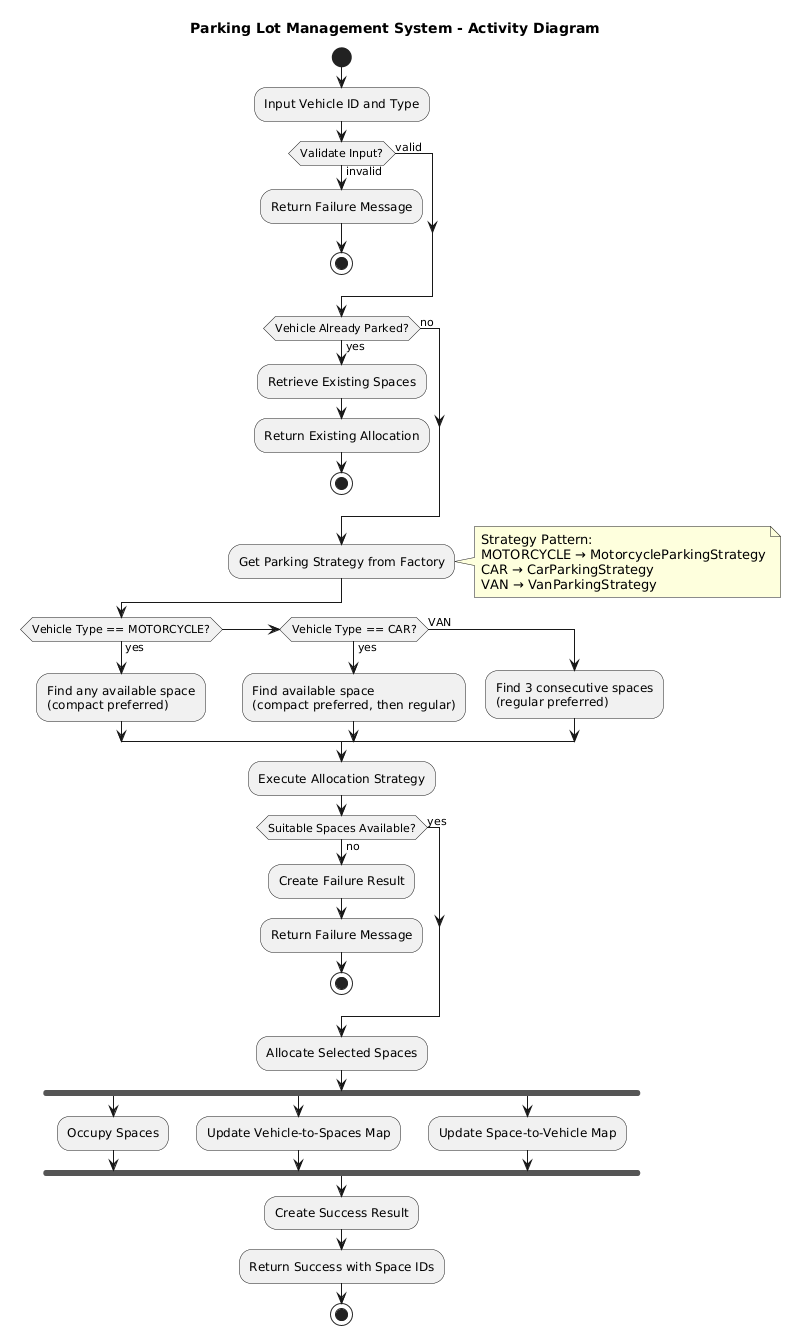

The diagram above was rendered by PlantUML. Its source (embedded in the PNG):
@startuml
title Parking Lot Management System - Activity Diagram

start

:Input Vehicle ID and Type;

if (Validate Input?) then (invalid)
  :Return Failure Message;
  stop
else (valid)
endif

if (Vehicle Already Parked?) then (yes)
  :Retrieve Existing Spaces;
  :Return Existing Allocation;
  stop
else (no)
endif

:Get Parking Strategy from Factory;

note right
  Strategy Pattern:
  MOTORCYCLE → MotorcycleParkingStrategy
  CAR → CarParkingStrategy  
  VAN → VanParkingStrategy
end note

if (Vehicle Type == MOTORCYCLE?) then (yes)
  :Find any available space
  (compact preferred);
elseif (Vehicle Type == CAR?) then (yes)
  :Find available space
  (compact preferred, then regular);
else (VAN)
  :Find 3 consecutive spaces
  (regular preferred);
endif

:Execute Allocation Strategy;

if (Suitable Spaces Available?) then (no)
  :Create Failure Result;
  :Return Failure Message;
  stop
else (yes)
endif

:Allocate Selected Spaces;

fork
  :Occupy Spaces;
fork again
  :Update Vehicle-to-Spaces Map;
fork again
  :Update Space-to-Vehicle Map;
end fork

:Create Success Result;
:Return Success with Space IDs;

stop
@enduml